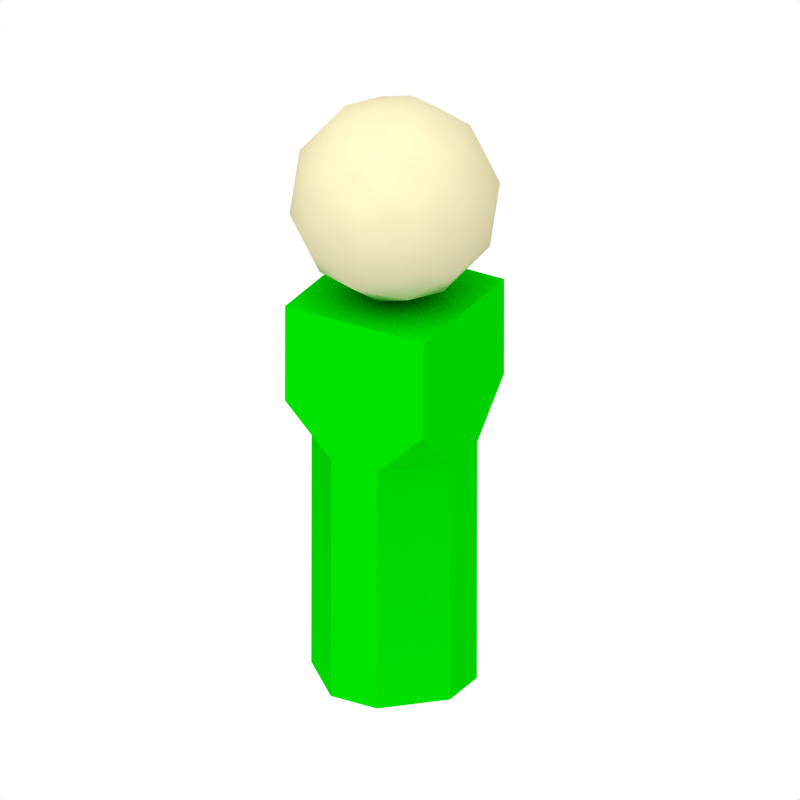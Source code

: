 # Source: human_token.blend  (saved by Blender 2.49.2; exported with 4.5.12 LTS)
import bpy
from mathutils import Matrix  # noqa: F401  (used for matrix-valued properties, if any)

bpy.ops.wm.read_factory_settings(use_empty=True)
scene = bpy.context.scene
scene.name = 'Scene'

# ---- collections
col_collection_1 = bpy.data.collections.new('Collection 1'); scene.collection.children.link(col_collection_1)

# ---- materials (node trees are filled in below, after node groups)
mat_flesh = bpy.data.materials.new('Flesh')
mat_flesh.alpha_threshold = 0.0
mat_flesh.diffuse_color = (0.7941, 0.7661, 0.6178, 1.0)
mat_flesh.roughness = 0.5
mat_flesh.line_color = (0.0, 0.0, 0.0, 1.0)
mat_green = bpy.data.materials.new('Green')
mat_green.alpha_threshold = 0.0
mat_green.diffuse_color = (0.0, 0.75, 0.0, 1.0)
mat_green.roughness = 0.5
mat_green.line_color = (0.0, 0.0, 0.0, 1.0)

# ---- material node trees

# ---- world
world_world = bpy.data.worlds.new('World'); scene.world = world_world
world_world.color = (1.0, 1.0, 1.0)
world_world.use_sun_shadow = False
world_world.sun_shadow_jitter_overblur = 0.0
world_world.cycles.sampling_method = 'MANUAL'
world_world.cycles.sample_map_resolution = 256

# ---- cameras
cam_camera_001 = bpy.data.cameras.new('Camera.001')
cam_camera_001.type = 'ORTHO'
cam_camera_001.passepartout_alpha = 0.2
cam_camera_001.clip_end = 100.0
cam_camera_001.lens = 35.0
cam_camera_001.ortho_scale = 1.5
cam_camera_001.show_passepartout = False
cam_camera_001.show_safe_areas = True
cam_camera_001.dof.focus_distance = 0.0
cam_camera_001.dof.aperture_fstop = 128.0

# ---- lights
light_lamp_001 = bpy.data.lights.new('Lamp.001', 'SUN')
light_lamp_001.transmission_factor = 0.0
light_lamp_001.angle = 1.571
light_lamp_001.energy = 1.0
light_lamp_001.shadow_buffer_clip_start = 0.5
light_lamp_001.shadow_soft_size = 1.0
light_lamp_001.shadow_cascade_max_distance = 1000.0
light_lamp_001.cycles.use_multiple_importance_sampling = False

# ---- meshes
me_sphere_001 = bpy.data.meshes.new('Sphere.001')
me_sphere_001.from_pydata([(-0.08896, 1.85e-09, 0.8209), (0.08983, -0.1051, 0.8555), (-0.08929, -0.1701, 0.9445), (-0.2, 4.178e-09, 0.9995), (-0.08929, 0.1701, 0.9445), (0.08983, 0.1051, 0.8555), (0.08929, -0.1701, 1.056), (-0.08983, -0.1051, 1.144), (-0.08983, 0.1051, 1.144), (0.08929, 0.1701, 1.056), (0.2, -1.908e-09, 1.001), (0.08896, 4.208e-10, 1.179), (0.0005088, -0.0618, 0.8098), (-0.1048, -0.1, 0.8621), (0.0003149, -0.1618, 0.8824), (0.0005088, 0.0618, 0.8098), (0.1056, -1.079e-09, 0.8302), (-0.1698, 3.344e-09, 0.8944), (-0.17, -0.1, 0.9671), (-0.1048, 0.1, 0.8621), (-0.17, 0.1, 0.9671), (0.0003149, 0.1618, 0.8824), (0.1704, 0.0618, 0.9154), (0.1704, -0.0618, 0.9154), (0.1053, -0.1618, 0.9477), (-1.064e-07, -0.2, 1.0), (-0.1053, -0.1618, 1.052), (-0.1704, -0.0618, 1.085), (-0.1704, 0.0618, 1.085), (-0.1053, 0.1618, 1.052), (-1.002e-07, 0.2, 1.0), (0.1053, 0.1618, 0.9477), (0.17, -0.1, 1.033), (-0.0003151, -0.1618, 1.118), (-0.1056, 3.35e-09, 1.17), (-0.0003151, 0.1618, 1.118), (0.17, 0.1, 1.033), (0.1698, -1.073e-09, 1.106), (0.1048, -0.1, 1.138), (-0.000509, -0.0618, 1.19), (-0.000509, 0.0618, 1.19), (0.1048, 0.1, 1.138), (0.15, 0.15, 0.8), (0.15, 0.15, 0.6), (-0.15, 0.15, 0.6), (-0.15, 0.15, 0.8), (0.15, -0.15, 0.8), (0.15, -0.15, 0.6), (-0.15, -0.15, 0.6), (-0.15, -0.15, 0.8), (0.05, 0.15, 0.5), (-0.05, -0.15, 0.5), (-0.05, 0.15, 0.5), (0.05, -0.15, 0.5), (-0.15, 0.05, 0.5), (0.15, -0.05, 0.5), (0.15, 0.05, 0.5), (-0.15, -0.05, 0.5), (-0.05, -0.15, 1.192e-07), (-0.15, -0.05, 1.192e-07), (0.05, -0.15, -1.192e-07), (0.15, -0.05, -1.192e-07), (0.05, 0.15, 0.0), (0.15, 0.05, 0.0), (-0.05, 0.15, 5.96e-08), (-0.15, 0.05, 5.96e-08)], [], [(14, 12, 1), (12, 14, 13), (2, 13, 14), (13, 0, 12), (16, 1, 12), (12, 15, 16), (5, 16, 15), (12, 0, 15), (18, 13, 2), (13, 18, 17), (3, 17, 18), (17, 0, 13), (20, 17, 3), (17, 20, 19), (4, 19, 20), (19, 0, 17), (21, 19, 4), (19, 21, 15), (5, 15, 21), (15, 0, 19), (23, 1, 16), (16, 22, 23), (10, 23, 22), (22, 16, 5), (25, 2, 14), (14, 24, 25), (6, 25, 24), (24, 14, 1), (27, 3, 18), (18, 26, 27), (7, 27, 26), (26, 18, 2), (29, 4, 20), (20, 28, 29), (8, 29, 28), (28, 20, 3), (31, 5, 21), (21, 30, 31), (9, 31, 30), (30, 21, 4), (32, 23, 10), (23, 32, 24), (6, 24, 32), (24, 1, 23), (33, 25, 6), (25, 33, 26), (7, 26, 33), (26, 2, 25), (34, 27, 7), (27, 34, 28), (8, 28, 34), (28, 3, 27), (35, 29, 8), (29, 35, 30), (9, 30, 35), (30, 4, 29), (36, 31, 9), (31, 36, 22), (10, 22, 36), (22, 5, 31), (38, 6, 32), (32, 37, 38), (11, 38, 37), (37, 32, 10), (39, 7, 33), (33, 38, 39), (11, 39, 38), (38, 33, 6), (40, 8, 34), (34, 39, 40), (11, 40, 39), (39, 34, 7), (41, 9, 35), (35, 40, 41), (11, 41, 40), (40, 35, 8), (37, 10, 36), (36, 41, 37), (11, 37, 41), (41, 36, 9), (44, 45, 42, 43), (46, 49, 48, 47), (42, 46, 47, 43), (44, 48, 49, 45), (45, 49, 46, 42), (48, 57, 51), (47, 53, 55), (43, 56, 50), (44, 52, 54), (43, 47, 55, 56), (43, 50, 52, 44), (44, 54, 57, 48), (47, 48, 51, 53), (51, 57, 59, 58), (55, 53, 60, 61), (50, 56, 63, 62), (54, 52, 64, 65), (56, 55, 61, 63), (52, 50, 62, 64), (57, 54, 65, 59), (53, 51, 58, 60), (62, 63, 65, 64), (59, 65, 63, 61), (58, 59, 61, 60)])
me_sphere_001.polygons.foreach_set('use_smooth', [True] * 104)
me_sphere_001.polygons.foreach_set('material_index', [0, 0, 0, 0, 0, 0, 0, 0, 0, 0, 0, 0, 0, 0, 0, 0, 0, 0, 0, 0, 0, 0, 0, 0, 0, 0, 0, 0, 0, 0, 0, 0, 0, 0, 0, 0, 0, 0, 0, 0, 0, 0, 0, 0, 0, 0, 0, 0, 0, 0, 0, 0, 0, 0, 0, 0, 0, 0, 0, 0, 0, 0, 0, 0, 0, 0, 0, 0, 0, 0, 0, 0, 0, 0, 0, 0, 0, 0, 0, 0, 1, 1, 1, 1, 1, 1, 1, 1, 1, 1, 1, 1, 1, 1, 1, 1, 1, 1, 1, 1, 1, 1, 1, 1])
_k = set([(42, 43), (42, 45), (42, 46), (43, 50), (43, 56), (44, 45), (44, 52), (44, 54), (45, 49), (46, 47), (46, 49), (47, 53), (47, 55), (48, 49), (48, 51), (48, 57), (50, 62), (51, 58), (52, 64), (53, 60), (54, 65), (55, 61), (56, 63), (57, 59), (58, 59), (58, 60), (59, 65), (60, 61), (61, 63), (62, 63), (62, 64), (64, 65)])
me_sphere_001.attributes.new('sharp_edge', 'BOOLEAN', 'EDGE').data.foreach_set('value', [ (min(e.vertices), max(e.vertices)) in _k for e in me_sphere_001.edges])
_uv = me_sphere_001.uv_layers.new(name='UVTex')
_uv.uv.foreach_set('vector', [0.4328, 0.5918, 0.5006, 0.5425, 0.4944, 0.6053, 0.2293, 0.8005, 0.1616, 0.7513, 0.2278, 0.7314, 0.1934, 0.6968, 0.2278, 0.7314, 0.1616, 0.7513, 0.2278, 0.7314, 0.2713, 0.7534, 0.2293, 0.8005, 0.5425, 0.5975, 0.4944, 0.6053, 0.5006, 0.5425, 0.5006, 0.5425, 0.5844, 0.5425, 0.5425, 0.5975, 0.5906, 0.6053, 0.5425, 0.5975, 0.5844, 0.5425, 0.2293, 0.8005, 0.2713, 0.7534, 0.3132, 0.8005, 0.2357, 0.6831, 0.2278, 0.7314, 0.1934, 0.6968, 0.2278, 0.7314, 0.2357, 0.6831, 0.2713, 0.7089, 0.2713, 0.6715, 0.2713, 0.7089, 0.2357, 0.6831, 0.2713, 0.7089, 0.2713, 0.7534, 0.2278, 0.7314, 0.3068, 0.6831, 0.2713, 0.7089, 0.2713, 0.6715, 0.2713, 0.7089, 0.3068, 0.6831, 0.3148, 0.7314, 0.3491, 0.6968, 0.3148, 0.7314, 0.3068, 0.6831, 0.3148, 0.7314, 0.2713, 0.7534, 0.2713, 0.7089, 0.381, 0.7513, 0.3148, 0.7314, 0.3491, 0.6968, 0.3148, 0.7314, 0.381, 0.7513, 0.3132, 0.8005, 0.5906, 0.6053, 0.5844, 0.5425, 0.6523, 0.5918, 0.3132, 0.8005, 0.2713, 0.7534, 0.3148, 0.7314, 0.5205, 0.6413, 0.4944, 0.6053, 0.5425, 0.5975, 0.5425, 0.5975, 0.5645, 0.6413, 0.5205, 0.6413, 0.5425, 0.6715, 0.5205, 0.6413, 0.5645, 0.6413, 0.5645, 0.6413, 0.5425, 0.5975, 0.5906, 0.6053, 0.1356, 0.6715, 0.1934, 0.6968, 0.1616, 0.7513, 0.4328, 0.5918, 0.4721, 0.6486, 0.4069, 0.6715, 0.4647, 0.6968, 0.4069, 0.6715, 0.4721, 0.6486, 0.4721, 0.6486, 0.4328, 0.5918, 0.4944, 0.6053, 0.2493, 0.6413, 0.2713, 0.6715, 0.2357, 0.6831, 0.2357, 0.6831, 0.2009, 0.6486, 0.2493, 0.6413, 0.2231, 0.6053, 0.2493, 0.6413, 0.2009, 0.6486, 0.2009, 0.6486, 0.2357, 0.6831, 0.1934, 0.6968, 0.3416, 0.6486, 0.3491, 0.6968, 0.3068, 0.6831, 0.3068, 0.6831, 0.2932, 0.6413, 0.3416, 0.6486, 0.3194, 0.6053, 0.3416, 0.6486, 0.2932, 0.6413, 0.2932, 0.6413, 0.3068, 0.6831, 0.2713, 0.6715, 0.6129, 0.6486, 0.5906, 0.6053, 0.6523, 0.5918, 0.6523, 0.5918, 0.6781, 0.6715, 0.6129, 0.6486, 0.6204, 0.6968, 0.6129, 0.6486, 0.6781, 0.6715, 0.4069, 0.6715, 0.381, 0.7513, 0.3491, 0.6968, 0.5069, 0.6831, 0.5205, 0.6413, 0.5425, 0.6715, 0.5205, 0.6413, 0.5069, 0.6831, 0.4721, 0.6486, 0.4647, 0.6968, 0.4721, 0.6486, 0.5069, 0.6831, 0.4721, 0.6486, 0.4944, 0.6053, 0.5205, 0.6413, 0.4328, 0.7513, 0.4069, 0.6715, 0.4647, 0.6968, 0.1356, 0.6715, 0.1615, 0.5918, 0.2009, 0.6486, 0.2231, 0.6053, 0.2009, 0.6486, 0.1615, 0.5918, 0.2009, 0.6486, 0.1934, 0.6968, 0.1356, 0.6715, 0.2713, 0.5975, 0.2493, 0.6413, 0.2231, 0.6053, 0.2493, 0.6413, 0.2713, 0.5975, 0.2932, 0.6413, 0.3194, 0.6053, 0.2932, 0.6413, 0.2713, 0.5975, 0.2932, 0.6413, 0.2713, 0.6715, 0.2493, 0.6413, 0.381, 0.5918, 0.3416, 0.6486, 0.3194, 0.6053, 0.3416, 0.6486, 0.381, 0.5918, 0.4069, 0.6715, 0.6204, 0.6968, 0.6781, 0.6715, 0.6522, 0.7513, 0.4069, 0.6715, 0.3491, 0.6968, 0.3416, 0.6486, 0.5781, 0.6831, 0.6129, 0.6486, 0.6204, 0.6968, 0.6129, 0.6486, 0.5781, 0.6831, 0.5645, 0.6413, 0.5425, 0.6715, 0.5645, 0.6413, 0.5781, 0.6831, 0.5645, 0.6413, 0.5906, 0.6053, 0.6129, 0.6486, 0.499, 0.7314, 0.4647, 0.6968, 0.5069, 0.6831, 0.5069, 0.6831, 0.5425, 0.7089, 0.499, 0.7314, 0.5425, 0.7534, 0.499, 0.7314, 0.5425, 0.7089, 0.5425, 0.7089, 0.5069, 0.6831, 0.5425, 0.6715, 0.2294, 0.5425, 0.2231, 0.6053, 0.1615, 0.5918, 0.4328, 0.7513, 0.499, 0.7314, 0.5006, 0.8005, 0.5425, 0.7534, 0.5006, 0.8005, 0.499, 0.7314, 0.499, 0.7314, 0.4328, 0.7513, 0.4647, 0.6968, 0.3131, 0.5425, 0.3194, 0.6053, 0.2713, 0.5975, 0.2713, 0.5975, 0.2294, 0.5425, 0.3131, 0.5425, 0.5425, 0.7534, 0.5845, 0.8005, 0.5006, 0.8005, 0.2294, 0.5425, 0.2713, 0.5975, 0.2231, 0.6053, 0.586, 0.7314, 0.6204, 0.6968, 0.6522, 0.7513, 0.6522, 0.7513, 0.5845, 0.8005, 0.586, 0.7314, 0.5425, 0.7534, 0.586, 0.7314, 0.5845, 0.8005, 0.3131, 0.5425, 0.381, 0.5918, 0.3194, 0.6053, 0.5425, 0.7089, 0.5425, 0.6715, 0.5781, 0.6831, 0.5781, 0.6831, 0.586, 0.7314, 0.5425, 0.7089, 0.5425, 0.7534, 0.5425, 0.7089, 0.586, 0.7314, 0.586, 0.7314, 0.5781, 0.6831, 0.6204, 0.6968, 0.2034, 0.4069, 0.2034, 0.5425, 0.0, 0.5425, 1.011e-08, 0.4069, 0.4069, 0.5425, 0.2034, 0.5425, 0.2034, 0.4069, 0.4069, 0.4069, 0.6103, 0.5425, 0.4069, 0.5425, 0.4069, 0.4069, 0.6103, 0.4069, 0.6103, 0.4069, 0.8138, 0.4069, 0.8138, 0.5425, 0.6103, 0.5425, 0.6781, 0.746, 0.6781, 0.5425, 0.8816, 0.5425, 0.8816, 0.746, 0.9281, 0.9524, 0.8816, 0.8717, 0.9747, 0.8717, 0.9534, 0.4099, 0.9069, 0.3292, 1.0, 0.3292, 0.8603, 0.4099, 0.8138, 0.3292, 0.9069, 0.3292, 0.04656, 0.9524, 3.032e-08, 0.8717, 0.09312, 0.8717, 0.6103, 0.4069, 0.4069, 0.4069, 0.4747, 0.3391, 0.5425, 0.3391, 1.011e-08, 0.4069, 0.06781, 0.3391, 0.1356, 0.3391, 0.2034, 0.4069, 0.6103, 0.4069, 0.6781, 0.3391, 0.746, 0.3391, 0.8138, 0.4069, 0.4069, 0.4069, 0.2034, 0.4069, 0.2713, 0.3391, 0.3391, 0.3391, 0.9747, 0.8717, 0.8816, 0.8717, 0.8816, 0.5425, 0.9747, 0.5425, 1.0, 0.3292, 0.9069, 0.3292, 0.9069, 6.631e-09, 1.0, 0.0, 0.9069, 0.3292, 0.8138, 0.3292, 0.8138, 0.0, 0.9069, 0.0, 0.09312, 0.8717, 3.032e-08, 0.8717, 0.0, 0.5425, 0.09312, 0.5425, 0.5425, 0.3391, 0.4747, 0.3391, 0.4747, 0.0, 0.5425, 3.663e-08, 0.1356, 0.3391, 0.06781, 0.3391, 0.06781, 3.575e-07, 0.1356, 0.0, 0.746, 0.3391, 0.6781, 0.3391, 0.6781, 0.0, 0.746, 4.61e-07, 0.3391, 0.3391, 0.2713, 0.3391, 0.2713, 3.371e-07, 0.3391, 0.0, 0.8699, 0.7939, 0.8699, 0.8898, 0.7261, 0.746, 0.822, 0.746, 0.6781, 0.7939, 0.7261, 0.746, 0.8699, 0.8898, 0.822, 0.9378, 0.6781, 0.8898, 0.6781, 0.7939, 0.822, 0.9378, 0.7261, 0.9378])
me_sphere_001.materials.append(mat_flesh)
me_sphere_001.materials.append(mat_green)
me_sphere_001.use_remesh_preserve_volume = False
me_sphere_001.use_remesh_preserve_attributes = False
me_sphere_001.use_mirror_vertex_groups = False
me_sphere_001.update()

# ---- objects
ob_humantoken = bpy.data.objects.new('HumanToken', me_sphere_001)
ob_lamp = bpy.data.objects.new('Lamp', light_lamp_001)
ob_camera = bpy.data.objects.new('Camera', cam_camera_001)

# ---- transforms, parenting, visibility, modifiers, constraints
ob_humantoken.location = (0.0, 0.0, 0.0)
ob_humantoken.lock_rotations_4d = False
ob_humantoken.empty_display_type = 'ARROWS'
ob_humantoken.lineart.crease_threshold = 0.0
_m = ob_humantoken.modifiers.new('EdgeSplit', 'EDGE_SPLIT')
_m.use_edge_angle = False
ob_lamp.location = (-1.015, -5.231, 7.5)
ob_lamp.rotation_euler = (0.4847, 0.4381, -0.4089)
ob_lamp.lock_rotations_4d = False
ob_lamp.empty_display_type = 'ARROWS'
ob_lamp.lineart.crease_threshold = 0.0
ob_camera.location = (3.009, -5.178, 3.742)
ob_camera.rotation_euler = (1.084, -0.001361, 0.5254)
ob_camera.lock_rotations_4d = False
ob_camera.empty_display_type = 'ARROWS'
ob_camera.lineart.crease_threshold = 0.0

# ---- collection membership
col_collection_1.objects.link(ob_humantoken)
col_collection_1.objects.link(ob_lamp)
col_collection_1.objects.link(ob_camera)

# ---- scene / render settings (as saved in the file)
scene.camera = ob_camera
scene.frame_start = 1; scene.frame_end = 250; scene.frame_set(1)
scene.render.engine = 'BLENDER_EEVEE_NEXT'
scene.render.image_settings.color_mode = 'RGB'
scene.render.image_settings.compression = 90
scene.render.resolution_x = 640
scene.render.resolution_y = 640
scene.render.resolution_percentage = 50
scene.render.pixel_aspect_x = 100.0
scene.render.pixel_aspect_y = 100.0
scene.render.fps = 25
scene.render.dither_intensity = 0.0
scene.render.use_compositing = False
scene.render.use_sequencer = False
scene.render.bake_margin = 2
scene.render.bake_bias = 0.0
scene.render.use_stamp_time = False
scene.render.use_stamp_date = False
scene.render.use_stamp_frame = False
scene.render.use_stamp_camera = False
scene.render.use_stamp_scene = False
scene.render.use_stamp_filename = False
scene.render.use_stamp_render_time = False
scene.render.stamp_font_size = 0
scene.cycles.use_denoising = False
scene.cycles.samples = 10
scene.cycles.sampling_pattern = 'TABULATED_SOBOL'
scene.cycles.light_sampling_threshold = 0.0
scene.cycles.use_adaptive_sampling = False
scene.cycles.use_light_tree = False
scene.cycles.blur_glossy = 0.0
scene.cycles.volume_bounces = 1
scene.cycles.pixel_filter_type = 'GAUSSIAN'
scene.cycles.sample_clamp_indirect = 0.0
scene.view_settings.view_transform = 'Raw'
bpy.context.view_layer.update()
